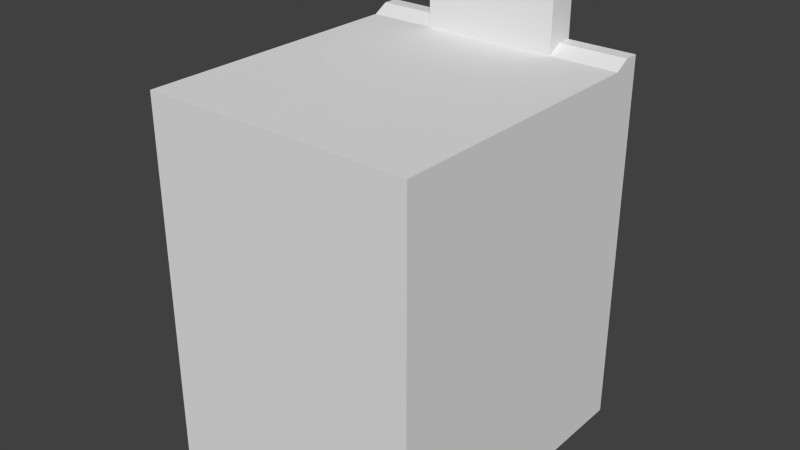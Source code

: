 # Source: wall3.blend  (saved by Blender 2.76.0; exported with 4.5.12 LTS)
import bpy
from mathutils import Matrix  # noqa: F401  (used for matrix-valued properties, if any)

bpy.ops.wm.read_factory_settings(use_empty=True)
scene = bpy.context.scene
scene.name = 'Scene'

# ---- collections
col_collection_1 = bpy.data.collections.new('Collection 1'); scene.collection.children.link(col_collection_1)

# ---- world
world_world = bpy.data.worlds.new('World'); scene.world = world_world
world_world.color = (0.05088, 0.05088, 0.05088)
world_world.use_sun_shadow = False
world_world.sun_shadow_jitter_overblur = 0.0
world_world.cycles.sampling_method = 'MANUAL'
world_world.cycles.sample_map_resolution = 256

# ---- meshes
me_cube_006 = bpy.data.meshes.new('Cube.006')
me_cube_006.from_pydata([(-1.295, 5.229, 0.0), (-1.295, 0.05507, 0.0), (-1.295, 5.229, 6.786), (-1.295, 0.05507, 6.786), (-2.545, 0.05507, 6.786), (-2.545, 0.05507, 0.0), (-2.545, 5.229, 6.786), (-1.295, 2.642, 6.786), (-2.545, 2.642, 6.786), (-0.04465, 2.642, 6.786), (-0.04465, 2.642, 0.0)], [], [(8, 6, 5), (0, 2, 9, 10), (7, 2, 6, 8), (3, 4, 5, 1), (5, 2, 0), (3, 7, 8, 4), (1, 5, 0), (5, 4, 8), (6, 2, 5), (7, 3, 9), (1, 10, 9, 3), (7, 9, 2), (0, 10, 1)])
_uv = me_cube_006.uv_layers.new(name='UVMap')
_uv.uv.foreach_set('vector', [0.1344, 0.4545, 0.2686, 0.5568, 0.2686, 0.0001579, 0.0001579, 0.5571, 0.0001582, 0.9998, 0.1876, 0.9998, 0.1876, 0.5571, 0.6256, 0.6387, 1.53, 0.6387, 1.53, 1.076, 0.6256, 1.076, 0.375, 0.9998, 0.4565, 0.9998, 0.4565, 0.5571, 0.375, 0.5571, 0.2686, 0.0001579, 0.3501, 0.5568, 0.5699, 0.1726, -0.2788, 0.6387, 0.6256, 0.6387, 0.6256, 1.076, -0.2788, 1.076, 0.4568, 0.8839, 0.4568, 0.8024, 0.7943, 0.8839, 0.2686, 0.0001579, 0.0001579, 0.3522, 0.1344, 0.4545, 0.2686, 0.5568, 0.3501, 0.5568, 0.2686, 0.0001579, 0.6256, 0.6387, -0.2788, 0.6387, 0.6256, 0.2017, 0.375, 0.5571, 0.1876, 0.5571, 0.1876, 0.9998, 0.375, 0.9998, 0.6256, 0.6387, 0.6256, 0.2017, 1.53, 0.6387, 0.7943, 0.7205, 0.6256, 0.8021, 0.4568, 0.7205])
me_cube_006.use_remesh_preserve_volume = False
me_cube_006.use_remesh_preserve_attributes = False
me_cube_006.use_mirror_vertex_groups = False
me_cube_006.update()
me_cube_005 = bpy.data.meshes.new('Cube.005')
me_cube_005.from_pydata([(-1.295, 5.229, 0.0), (-1.295, 5.229, 6.786), (-0.04464, 5.778, 6.786), (-0.04464, 0.05507, 0.0), (-0.04464, 5.229, 0.0), (-0.04464, 5.778, 0.0), (-0.04464, 5.229, 6.786), (1.205, 5.778, 6.943), (1.205, 5.229, 0.0), (1.205, 5.778, 0.0), (1.205, 5.229, 6.786), (-1.295, 5.778, 8.186), (-1.295, 5.229, 8.186), (-0.04464, 5.778, 8.186), (-0.04464, 5.229, 8.186), (1.205, 5.778, 8.186), (1.205, 5.229, 8.186), (-1.295, 5.503, 0.0), (1.205, 5.503, 6.943), (1.205, 5.503, 0.0), (-1.295, 5.503, 8.4), (-0.04464, 5.503, 8.4), (1.205, 5.503, 8.4), (-1.295, 2.642, 0.0), (-0.04464, 2.642, 6.786), (1.205, 2.642, 6.786), (-1.295, 5.778, 6.786), (-1.295, 5.778, 0.0)], [(0, 12)], [(1, 6, 14, 12), (25, 10, 6, 24), (5, 9, 19), (2, 7, 9, 5), (21, 13, 11, 20), (22, 15, 13, 21), (18, 7, 15, 22), (6, 10, 16, 14), (7, 2, 13, 15), (10, 18, 22, 16), (16, 22, 21, 14), (14, 21, 20, 12), (8, 4, 19), (1, 24, 6), (1, 23, 0), (24, 1, 23), (24, 23, 25), (1, 12, 11, 26), (23, 8, 25), (8, 19, 25), (9, 7, 18, 19), (10, 19, 18), (25, 19, 10), (20, 11, 12), (11, 13, 2, 26), (5, 27, 26, 2), (0, 27, 26, 1), (19, 4, 5), (5, 4, 17), (5, 17, 27), (17, 4, 0), (8, 23, 4), (4, 23, 0)])
_uv = me_cube_005.uv_layers.new(name='UVMap')
_uv.uv.foreach_set('vector', [0.6207, 0.997, 0.5017, 0.9985, 0.4996, 0.8658, 0.619, 0.8636, -0.2903, 0.5214, 0.4952, 0.5214, 0.4952, 0.901, -0.2903, 0.901, 0.3611, 9.52e-05, 0.3844, 0.1057, 0.3615, 0.1083, 0.4908, 0.6687, 0.3808, 0.6861, 0.3844, 0.1057, 0.4887, 0.1066, 0.499, 0.8328, 0.4983, 0.7999, 0.6179, 0.7971, 0.6185, 0.8303, 0.3815, 0.8344, 0.3812, 0.8016, 0.4983, 0.7999, 0.499, 0.8328, 0.3553, 0.6861, 0.3808, 0.6861, 0.3812, 0.8016, 0.3557, 0.8216, 0.5017, 0.9985, 0.3833, 0.9999, 0.3818, 0.8672, 0.4996, 0.8658, 0.3808, 0.6861, 0.4908, 0.6687, 0.4983, 0.7999, 0.3812, 0.8016, 0.3298, 0.6716, 0.3553, 0.6861, 0.3557, 0.8216, 0.3301, 0.8018, 0.3818, 0.8672, 0.3815, 0.8344, 0.499, 0.8328, 0.4996, 0.8658, 0.4996, 0.8658, 0.499, 0.8328, 0.6185, 0.8303, 0.619, 0.8636, 0.3384, 0.1104, 0.314, 0.011, 0.3615, 0.1083, 0.4952, 1.281, -0.2903, 0.901, 0.4952, 0.901, 0.6666, 0.6585, 0.8042, 0.06459, 0.6065, 0.1539, 0.9066, 0.6347, 0.6666, 0.6585, 0.8042, 0.06459, 9.52e-05, 0.64, 0.04589, 9.528e-05, 0.1126, 0.6692, 0.6666, 0.6585, 0.6716, 0.7953, 0.6179, 0.7971, 0.6132, 0.662, 0.04589, 9.528e-05, 0.3384, 0.1104, 0.1126, 0.6692, 0.3384, 0.1104, 0.3615, 0.1083, 0.1126, 0.6692, 0.3844, 0.1057, 0.3808, 0.6861, 0.3579, 0.6859, 0.3615, 0.1083, 0.3351, 0.6727, 0.3615, 0.1083, 0.3579, 0.6859, 0.1126, 0.6692, 0.3615, 0.1083, 0.3351, 0.6727, 0.6454, 0.8171, 0.6179, 0.7971, 0.6716, 0.7953, 0.6179, 0.7971, 0.4983, 0.7999, 0.4908, 0.6687, 0.6132, 0.662, 0.4887, 0.1066, 0.5699, 0.1782, 0.6132, 0.662, 0.4908, 0.6687, 0.6065, 0.1539, 0.5699, 0.1782, 0.6132, 0.662, 0.6666, 0.6585, 0.3615, 0.1083, 0.314, 0.011, 0.3611, 9.52e-05, 0.4887, 0.1066, 0.5304, 0.0659, 0.5862, 0.1668, 0.4887, 0.1066, 0.5862, 0.1668, 0.5699, 0.1782, 0.5862, 0.1668, 0.5304, 0.0659, 0.6065, 0.1539, 0.3384, 0.1104, 0.04589, 9.528e-05, 0.314, 0.011, 0.5304, 0.0659, 0.8042, 0.06459, 0.6065, 0.1539])
me_cube_005.use_remesh_preserve_volume = False
me_cube_005.use_remesh_preserve_attributes = False
me_cube_005.use_mirror_vertex_groups = False
me_cube_005.update()
me_cube_004 = bpy.data.meshes.new('Cube.004')
me_cube_004.from_pydata([(2.455, 5.778, 0.0), (2.455, 5.778, 6.943), (2.455, 5.229, 6.786), (2.455, 5.229, 0.0), (1.205, 5.778, 6.943), (1.205, 5.229, 0.0), (1.205, 5.778, 0.0), (1.205, 5.229, 6.786), (2.455, 5.503, 0.0), (2.455, 5.503, 6.943), (1.205, 5.503, 6.943), (1.205, 5.503, 0.0), (2.455, 2.642, 6.786), (2.455, 2.642, 0.0)], [], [(4, 1, 0, 6), (11, 6, 0, 8), (9, 2, 3, 8), (9, 1, 4, 10), (2, 9, 10, 7), (1, 9, 8, 0), (5, 11, 8, 3), (2, 12, 13, 3), (7, 12, 2), (6, 11, 10, 4), (7, 10, 11, 5), (13, 12, 7, 5), (13, 5, 3)])
_uv = me_cube_004.uv_layers.new(name='UVMap')
_uv.uv.foreach_set('vector', [0.1492, 0.9675, 0.001635, 0.9605, 0.04051, 0.1411, 0.188, 0.1481, 0.2204, 0.1521, 0.188, 0.1481, 0.2162, 9.896e-05, 0.2487, 0.00628, 0.9454, 0.9803, 0.9112, 0.9607, 0.9112, 0.1137, 0.9454, 0.1137, 9.896e-05, 0.9929, 0.001635, 0.9605, 0.1492, 0.9675, 0.1476, 0.9999, 0.6915, 0.865, 0.6816, 0.8935, 0.569, 0.8542, 0.579, 0.8258, 0.9797, 0.9803, 0.9454, 0.9803, 0.9454, 0.1137, 0.9797, 0.1137, 0.2523, 0.1561, 0.2204, 0.1521, 0.2487, 0.00628, 0.2811, 0.01257, 0.9112, 0.9607, 0.5883, 0.9607, 0.5883, 0.1137, 0.9112, 0.1137, 0.4654, 0.9163, 0.8862, 0.4956, 0.7099, 1.002, 0.188, 0.1481, 0.2204, 0.1521, 0.1815, 0.9691, 0.1492, 0.9675, 0.2148, 0.9521, 0.1815, 0.9691, 0.2204, 0.1521, 0.2523, 0.1561, 0.5883, 0.1137, 0.5883, 0.9607, 0.2148, 0.9521, 0.2523, 0.1561, 0.5883, 0.1137, 0.2523, 0.1561, 0.2811, 0.01257])
me_cube_004.use_remesh_preserve_volume = False
me_cube_004.use_remesh_preserve_attributes = False
me_cube_004.use_mirror_vertex_groups = False
me_cube_004.update()
me_cube_002 = bpy.data.meshes.new('Cube.002')
me_cube_002.from_pydata([(-2.545, 0.05507, 0.0), (-1.295, 5.229, 0.0), (-1.295, 5.778, 6.943), (-1.295, 5.229, 6.786), (-1.295, 5.778, 0.0), (-2.545, 5.778, 6.943), (-2.545, 5.778, 0.0), (-2.545, 5.229, 6.786), (-1.295, 5.503, 0.0), (-1.295, 5.503, 6.943), (-2.545, 5.503, 6.943), (-2.545, 5.503, 0.0)], [], [(5, 2, 4, 6), (9, 2, 5, 10), (11, 6, 4, 8), (3, 9, 10, 7), (2, 9, 3, 1), (1, 8, 2), (8, 4, 2), (11, 7, 6), (7, 10, 5, 6), (0, 1, 3), (11, 1, 0), (8, 1, 11), (11, 0, 7), (7, 0, 3)])
_uv = me_cube_002.uv_layers.new(name='UVMap')
_uv.uv.foreach_set('vector', [3.46e-08, 0.5, 0.09797, 0.5, 0.09797, 1.0, 0.0, 1.0, 0.902, 0.0191, 0.902, 0.0, 1.0, 0.0, 1.0, 0.0191, 0.1959, 0.8923, 0.1959, 0.9121, 0.09797, 0.9121, 0.09797, 0.8923, 0.902, 0.04109, 0.902, 0.0191, 1.0, 0.0191, 1.0, 0.04109, 0.0, 0.0, 0.02147, 3.434e-08, 0.04293, 0.01129, 0.04293, 0.5, 0.04293, 0.5, 0.02147, 0.5, 0.0, 0.0, 0.02147, 0.5, 2.056e-07, 0.5, 0.0, 0.0, 0.8805, 0.5, 0.859, 0.01129, 0.902, 0.5, 0.859, 0.01129, 0.8805, 0.0, 0.902, 0.0, 0.902, 0.5, 0.4535, 0.5, 0.04293, 0.5, 0.04293, 0.01129, 0.1959, 0.8923, 0.09797, 0.8726, 0.1959, 0.5, 0.09797, 0.8923, 0.09797, 0.8726, 0.1959, 0.8923, 0.8805, 0.5, 0.4535, 0.5, 0.859, 0.01129, 1.0, 0.04109, 1.0, 0.5266, 0.902, 0.04109])
me_cube_002.use_remesh_preserve_volume = False
me_cube_002.use_remesh_preserve_attributes = False
me_cube_002.use_mirror_vertex_groups = False
me_cube_002.update()
me_cube_000 = bpy.data.meshes.new('Cube.000')
me_cube_000.from_pydata([(-1.295, 0.05507, 0.0), (2.455, 0.05507, 0.0), (2.455, 0.05507, 6.786), (-1.295, 0.05507, 6.786), (-0.04464, 0.05507, 0.0), (-0.04464, 0.05507, 6.786), (1.205, 0.05507, 0.0), (1.205, 5.229, 0.0), (1.205, 0.05507, 6.786), (1.205, 5.229, 6.786), (2.455, 2.642, 6.786), (2.455, 2.642, 0.0), (-0.04464, 2.642, 6.786), (-0.04464, 2.642, 0.0), (1.205, 2.642, 6.786), (1.205, 2.642, 0.0)], [], [(10, 2, 1, 11), (11, 7, 9, 10), (5, 3, 0, 4), (8, 5, 4, 6), (2, 8, 6, 1), (4, 13, 15, 6), (8, 14, 12, 5), (6, 15, 11, 1), (2, 10, 14, 8), (12, 14, 13), (14, 9, 7, 13), (14, 10, 9), (11, 15, 7), (5, 12, 3), (3, 12, 13, 0), (15, 13, 7), (4, 0, 13)])
_uv = me_cube_000.uv_layers.new(name='UVMap')
_uv.uv.foreach_set('vector', [-0.1203, 0.653, -0.3945, 0.4833, 0.05064, -0.2362, 0.3249, -0.0665, 0.3249, -0.0665, 0.3847, 0.2177, 0.287, 0.8219, -0.1203, 0.653, 1.251, 0.3982, 1.177, 0.5048, 0.7253, 0.1628, 0.7372, 0.07721, 1.321, 0.2843, 1.251, 0.3982, 0.7372, 0.07721, 0.7371, -0.05514, 1.394, 0.1611, 1.321, 0.2843, 0.7371, -0.05514, 0.7256, -0.2362, 0.7372, 0.07721, 0.5435, 0.1519, 0.4718, 0.05863, 0.7371, -0.05514, -0.492, 0.1228, 0.5, 0.1228, 0.5, 0.6021, -0.492, 0.6021, 0.7371, -0.05514, 0.4718, 0.05863, 0.3249, -0.0665, 0.7256, -0.2362, -0.492, -0.3566, 0.5, -0.3566, 0.5, 0.1228, -0.492, 0.1228, 0.832, 0.7791, 0.6991, 0.835, 0.5435, 0.1519, 0.6991, 0.835, 0.287, 0.8219, 0.3847, 0.2177, 0.5435, 0.1519, 0.5, 0.1228, 0.5, -0.3566, 1.492, 0.1228, 0.3249, -0.0665, 0.4718, 0.05863, 0.3847, 0.2177, -0.492, 0.6021, 0.5, 0.6021, -0.492, 1.081, 1.177, 0.5048, 0.832, 0.7791, 0.5435, 0.1519, 0.7253, 0.1628, 0.4718, 0.05863, 0.5435, 0.1519, 0.3847, 0.2177, 0.7372, 0.07721, 0.7253, 0.1628, 0.5435, 0.1519])
me_cube_000.use_remesh_preserve_volume = False
me_cube_000.use_remesh_preserve_attributes = False
me_cube_000.use_mirror_vertex_groups = False
me_cube_000.update()

# ---- objects
ob_cube_000 = bpy.data.objects.new('Cube.000', me_cube_006)
ob_cube_005 = bpy.data.objects.new('Cube.005', me_cube_005)
ob_cube_004 = bpy.data.objects.new('Cube.004', me_cube_004)
ob_cube_002 = bpy.data.objects.new('Cube.002', me_cube_002)
ob_cube_001 = bpy.data.objects.new('Cube.001', me_cube_000)

# ---- transforms, parenting, visibility, modifiers, constraints
ob_cube_000.location = (0.0, 0.0, 0.0)
ob_cube_000.lineart.crease_threshold = 0.0
_m = ob_cube_000.modifiers.new('Array', 'ARRAY')
_m.show_render = False
_m.count = 150
_m.constant_offset_displace = (0.0, 0.0, 0.0)
ob_cube_005.location = (0.0, 0.0, 0.0)
ob_cube_005.lineart.crease_threshold = 0.0
_m = ob_cube_005.modifiers.new('Array', 'ARRAY')
_m.show_render = False
_m.count = 150
_m.constant_offset_displace = (0.0, 0.0, 0.0)
ob_cube_004.location = (0.0, 0.0, 0.0)
ob_cube_004.lineart.crease_threshold = 0.0
_m = ob_cube_004.modifiers.new('Array', 'ARRAY')
_m.show_render = False
_m.count = 150
_m.constant_offset_displace = (0.0, 0.0, 0.0)
ob_cube_002.location = (0.0, 0.0, 0.0)
ob_cube_002.lineart.crease_threshold = 0.0
_m = ob_cube_002.modifiers.new('Array', 'ARRAY')
_m.show_render = False
_m.count = 150
_m.constant_offset_displace = (0.0, 0.0, 0.0)
ob_cube_001.location = (0.0, 0.0, 0.0)
ob_cube_001.lineart.crease_threshold = 0.0
_m = ob_cube_001.modifiers.new('Array', 'ARRAY')
_m.show_render = False
_m.count = 150
_m.constant_offset_displace = (0.0, 0.0, 0.0)

# ---- collection membership
col_collection_1.objects.link(ob_cube_000)
col_collection_1.objects.link(ob_cube_005)
col_collection_1.objects.link(ob_cube_004)
col_collection_1.objects.link(ob_cube_002)
col_collection_1.objects.link(ob_cube_001)

# ---- scene / render settings (as saved in the file)
scene.frame_start = 1; scene.frame_end = 250; scene.frame_set(7)
scene.render.engine = 'BLENDER_EEVEE_NEXT'
scene.render.resolution_percentage = 50
scene.render.dither_intensity = 0.0
scene.cycles.use_denoising = False
scene.cycles.samples = 10
scene.cycles.sampling_pattern = 'TABULATED_SOBOL'
scene.cycles.light_sampling_threshold = 0.0
scene.cycles.use_adaptive_sampling = False
scene.cycles.use_light_tree = False
scene.cycles.blur_glossy = 0.0
scene.cycles.pixel_filter_type = 'GAUSSIAN'
scene.cycles.sample_clamp_indirect = 0.0
scene.view_settings.view_transform = 'Standard'
bpy.context.view_layer.update()

# ---- added for rendering (the .blend has no active camera and no usable light): camera, sun
cam_auto = bpy.data.cameras.new('AutoCamera')
cam_auto.lens = 50.0
cam_auto.sensor_width = 36.0
cam_auto.clip_end = 1000.0
ob_auto_camera = bpy.data.objects.new('AutoCamera', cam_auto)
scene.collection.objects.link(ob_auto_camera)
ob_auto_camera.location = (10.4358, -9.66022, 12.5845)
ob_auto_camera.rotation_euler = (1.09748, -7.21219e-08, 0.694738)
scene.camera = ob_auto_camera
light_auto_sun = bpy.data.lights.new('AutoSun', 'SUN')
light_auto_sun.energy = 3.0
light_auto_sun.angle = 0.0523599
ob_auto_sun = bpy.data.objects.new('AutoSun', light_auto_sun)
scene.collection.objects.link(ob_auto_sun)
ob_auto_sun.rotation_euler = (0.872665, 0.174533, 0.523599)
bpy.context.view_layer.update()
